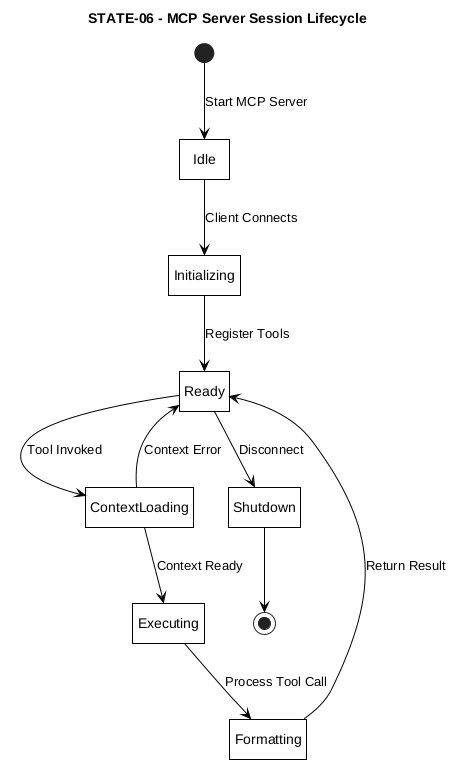

The diagram above was rendered by PlantUML. Its source (embedded in the PNG):
@startuml STATE-06-mcp-session
title STATE-06 - MCP Server Session Lifecycle

hide empty description

skinparam monochrome true
skinparam backgroundColor white
skinparam shadowing false
skinparam defaultTextAlignment center
skinparam roundCorner 0
skinparam ArrowColor black
skinparam defaultFontColor black
skinparam stateBorderThickness 1
skinparam state {
    BackgroundColor white
    BorderColor black
    FontColor black
}

[*] --> Idle : Start MCP Server

Idle --> Initializing : Client Connects
Initializing --> Ready : Register Tools

Ready --> ContextLoading : Tool Invoked
ContextLoading --> Ready : Context Error
ContextLoading --> Executing : Context Ready

Executing --> Formatting : Process Tool Call
Formatting --> Ready : Return Result

Ready --> Shutdown : Disconnect
Shutdown --> [*]

@enduml